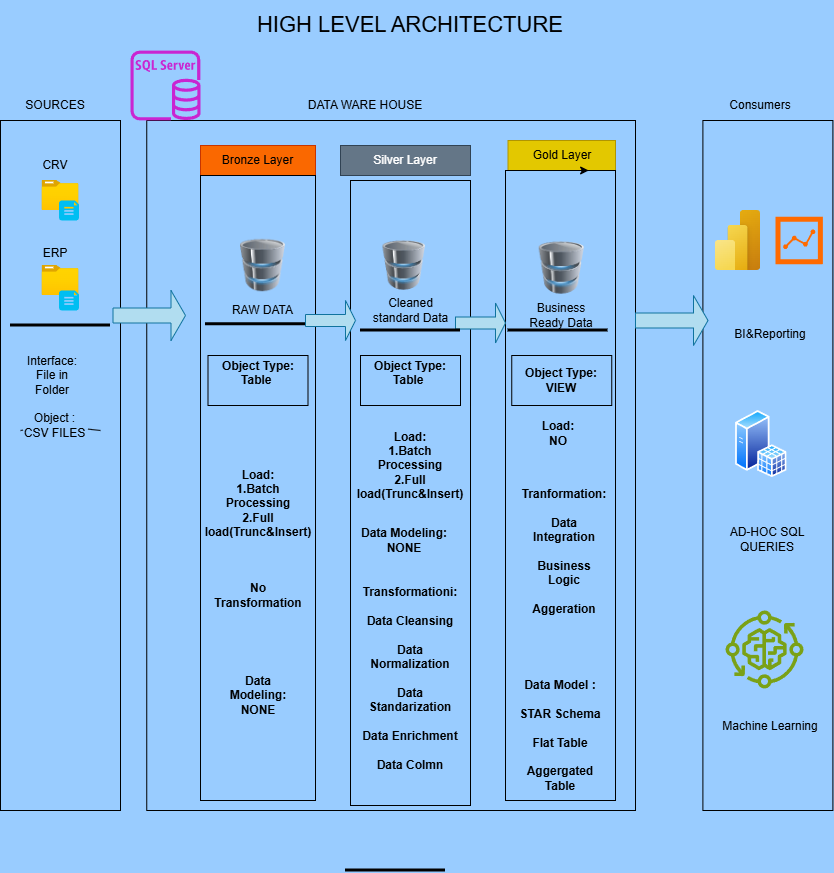

The diagram above was exported from draw.io. Its source (the exported page's mxGraphModel, read from the mxfile embedded in the PNG):
<mxGraphModel dx="1688" dy="860" grid="0" gridSize="10" guides="1" tooltips="1" connect="1" arrows="1" fold="1" page="0" pageScale="1" pageWidth="850" pageHeight="1100" background="#99CCFF" math="0" shadow="0">
  <root>
    <mxCell id="0" />
    <mxCell id="1" parent="0" />
    <mxCell id="8_x1GeFV4aVObxMVKugc-3" parent="1" style="text;html=1;whiteSpace=wrap;align=center;verticalAlign=middle;rounded=0;" value="&lt;font style=&quot;font-size: 22px;&quot;&gt;HIGH LEVEL ARCHITECTURE&lt;/font&gt;" vertex="1">
      <mxGeometry height="50" width="310" x="150" y="10" as="geometry" />
    </mxCell>
    <mxCell id="8_x1GeFV4aVObxMVKugc-5" parent="1" style="rounded=0;whiteSpace=wrap;html=1;fillColor=none;strokeColor=none;" value="SOURCES" vertex="1">
      <mxGeometry height="50" width="70" x="-85" y="90" as="geometry" />
    </mxCell>
    <mxCell id="8_x1GeFV4aVObxMVKugc-6" parent="1" style="rounded=0;whiteSpace=wrap;html=1;fillColor=none;" value="" vertex="1">
      <mxGeometry height="690" width="488.75" x="41.25" y="130" as="geometry" />
    </mxCell>
    <mxCell id="8_x1GeFV4aVObxMVKugc-7" parent="1" style="rounded=0;whiteSpace=wrap;html=1;fillColor=none;strokeColor=none;" value="DATA WARE HOUSE" vertex="1">
      <mxGeometry height="50" width="120" x="200" y="90" as="geometry" />
    </mxCell>
    <mxCell id="8_x1GeFV4aVObxMVKugc-8" parent="1" style="rounded=0;whiteSpace=wrap;html=1;fillColor=none;" value="" vertex="1">
      <mxGeometry height="690" width="130" x="597.4" y="130" as="geometry" />
    </mxCell>
    <mxCell id="8_x1GeFV4aVObxMVKugc-9" parent="1" style="rounded=0;whiteSpace=wrap;html=1;fillColor=none;strokeColor=none;" value="Consumers" vertex="1">
      <mxGeometry height="50" width="70" x="620" y="90" as="geometry" />
    </mxCell>
    <mxCell id="8_x1GeFV4aVObxMVKugc-10" parent="1" style="rounded=0;whiteSpace=wrap;html=1;fillColor=#fa6800;fontColor=#000000;strokeColor=#C73500;" value="Bronze Layer" vertex="1">
      <mxGeometry height="30" width="115" x="95" y="155" as="geometry" />
    </mxCell>
    <mxCell id="8_x1GeFV4aVObxMVKugc-12" parent="1" style="rounded=0;whiteSpace=wrap;html=1;fillColor=none;" value="" vertex="1">
      <mxGeometry height="625" width="115" x="95" y="185" as="geometry" />
    </mxCell>
    <mxCell id="8_x1GeFV4aVObxMVKugc-15" parent="1" style="rounded=0;whiteSpace=wrap;html=1;fillColor=#647687;fontColor=#ffffff;strokeColor=#314354;" value="Silver Layer" vertex="1">
      <mxGeometry height="30" width="130" x="235" y="155" as="geometry" />
    </mxCell>
    <mxCell id="8_x1GeFV4aVObxMVKugc-16" parent="1" style="rounded=0;whiteSpace=wrap;html=1;fillColor=#e3c800;fontColor=#000000;strokeColor=#B09500;" value="Gold Layer" vertex="1">
      <mxGeometry height="30" width="107.5" x="402.5" y="150" as="geometry" />
    </mxCell>
    <mxCell id="8_x1GeFV4aVObxMVKugc-17" parent="1" style="rounded=0;whiteSpace=wrap;html=1;fillColor=none;" value="" vertex="1">
      <mxGeometry height="625" width="120" x="245" y="190" as="geometry" />
    </mxCell>
    <mxCell id="8_x1GeFV4aVObxMVKugc-18" parent="1" style="rounded=0;whiteSpace=wrap;html=1;fillColor=none;" value="" vertex="1">
      <mxGeometry height="630" width="110" x="400" y="180" as="geometry" />
    </mxCell>
    <mxCell id="8_x1GeFV4aVObxMVKugc-43" parent="1" style="image;html=1;image=img/lib/clip_art/computers/Database_128x128.png;labelBackgroundColor=#fa6800;fontColor=#000000;labelBorderColor=#C73500;" value="" vertex="1">
      <mxGeometry height="60" width="45" x="135" y="245" as="geometry" />
    </mxCell>
    <mxCell id="8_x1GeFV4aVObxMVKugc-44" parent="1" style="image;html=1;image=img/lib/clip_art/computers/Database_128x128.png" value="" vertex="1">
      <mxGeometry height="60" width="42.5" x="277.5" y="245" as="geometry" />
    </mxCell>
    <mxCell id="8_x1GeFV4aVObxMVKugc-45" parent="1" style="image;html=1;image=img/lib/clip_art/computers/Database_128x128.png" value="" vertex="1">
      <mxGeometry height="65" width="45" x="433.75" y="245" as="geometry" />
    </mxCell>
    <mxCell id="8_x1GeFV4aVObxMVKugc-47" parent="1" style="image;aspect=fixed;html=1;points=[];align=center;fontSize=12;image=img/lib/azure2/general/Folder_Blank.svg;imageBackground=none;fontColor=light-dark(#000000,#0000FF);" value="" vertex="1">
      <mxGeometry height="30" width="36.96" x="-63.480000000000004" y="190" as="geometry" />
    </mxCell>
    <mxCell id="8_x1GeFV4aVObxMVKugc-48" parent="1" style="verticalLabelPosition=bottom;html=1;verticalAlign=top;align=center;strokeColor=none;fillColor=#00BEF2;shape=mxgraph.azure.file_2;pointerEvents=1;" value="" vertex="1">
      <mxGeometry height="20" width="20" x="-46.52" y="210" as="geometry" />
    </mxCell>
    <mxCell id="8_x1GeFV4aVObxMVKugc-51" parent="1" style="image;aspect=fixed;html=1;points=[];align=center;fontSize=12;image=img/lib/azure2/general/Folder_Blank.svg;imageBackground=none;fontColor=light-dark(#000000,#0000FF);" value="" vertex="1">
      <mxGeometry height="30" width="36.96" x="-63.480000000000004" y="275" as="geometry" />
    </mxCell>
    <mxCell id="8_x1GeFV4aVObxMVKugc-53" parent="1" style="text;html=1;whiteSpace=wrap;strokeColor=none;fillColor=none;align=center;verticalAlign=middle;rounded=0;" value="ERP" vertex="1">
      <mxGeometry height="25" width="60" x="-80" y="250" as="geometry" />
    </mxCell>
    <mxCell id="8_x1GeFV4aVObxMVKugc-54" edge="1" parent="1" source="8_x1GeFV4aVObxMVKugc-55" style="endArrow=none;html=1;rounded=0;" value="">
      <mxGeometry height="50" relative="1" width="50" as="geometry">
        <mxPoint x="-85" y="440" as="sourcePoint" />
        <mxPoint x="-5" y="440" as="targetPoint" />
      </mxGeometry>
    </mxCell>
    <mxCell id="8_x1GeFV4aVObxMVKugc-56" parent="1" style="text;html=1;whiteSpace=wrap;strokeColor=none;fillColor=none;align=center;verticalAlign=middle;rounded=0;" value="Interface:&lt;div&gt;File in Folder&lt;/div&gt;" vertex="1">
      <mxGeometry height="70" width="60" x="-82.5" y="350" as="geometry" />
    </mxCell>
    <mxCell id="8_x1GeFV4aVObxMVKugc-59" edge="1" parent="1" source="8_x1GeFV4aVObxMVKugc-16" style="edgeStyle=orthogonalEdgeStyle;rounded=0;orthogonalLoop=1;jettySize=auto;html=1;exitX=0.5;exitY=1;exitDx=0;exitDy=0;entryX=0.75;entryY=1;entryDx=0;entryDy=0;" target="8_x1GeFV4aVObxMVKugc-16">
      <mxGeometry relative="1" as="geometry" />
    </mxCell>
    <mxCell id="8_x1GeFV4aVObxMVKugc-69" parent="1" style="verticalLabelPosition=bottom;html=1;verticalAlign=top;align=center;strokeColor=none;fillColor=#00BEF2;shape=mxgraph.azure.file_2;pointerEvents=1;" value="" vertex="1">
      <mxGeometry height="20" width="20" x="-46.52" y="300" as="geometry" />
    </mxCell>
    <mxCell id="8_x1GeFV4aVObxMVKugc-70" edge="1" parent="1" style="endArrow=none;html=1;rounded=0;" target="8_x1GeFV4aVObxMVKugc-55" value="">
      <mxGeometry height="50" relative="1" width="50" as="geometry">
        <mxPoint x="-85" y="440" as="sourcePoint" />
        <mxPoint x="-5" y="440" as="targetPoint" />
      </mxGeometry>
    </mxCell>
    <mxCell id="8_x1GeFV4aVObxMVKugc-55" parent="1" style="text;html=1;whiteSpace=wrap;strokeColor=none;fillColor=none;align=center;verticalAlign=middle;rounded=0;" value="Object : CSV FILES" vertex="1">
      <mxGeometry height="60" width="65" x="-82.5" y="405" as="geometry" />
    </mxCell>
    <mxCell id="8_x1GeFV4aVObxMVKugc-71" parent="1" style="text;html=1;whiteSpace=wrap;strokeColor=none;fillColor=none;align=center;verticalAlign=middle;rounded=0;" value="CRV" vertex="1">
      <mxGeometry height="30" width="60" x="-80" y="160" as="geometry" />
    </mxCell>
    <mxCell id="8_x1GeFV4aVObxMVKugc-72" parent="1" style="rounded=0;whiteSpace=wrap;html=1;fillColor=none;" value="" vertex="1">
      <mxGeometry height="690" width="120" x="-105" y="130" as="geometry" />
    </mxCell>
    <mxCell id="8_x1GeFV4aVObxMVKugc-74" parent="1" style="shape=singleArrow;whiteSpace=wrap;html=1;fillColor=#b1ddf0;strokeColor=#10739e;" value="" vertex="1">
      <mxGeometry height="50" width="72.5" x="7.5" y="300" as="geometry" />
    </mxCell>
    <mxCell id="8_x1GeFV4aVObxMVKugc-76" parent="1" style="shape=singleArrow;whiteSpace=wrap;html=1;fillColor=#b1ddf0;strokeColor=#10739e;" value="" vertex="1">
      <mxGeometry height="40" width="50" x="200" y="310" as="geometry" />
    </mxCell>
    <mxCell id="8_x1GeFV4aVObxMVKugc-77" parent="1" style="shape=singleArrow;whiteSpace=wrap;html=1;fillColor=#b1ddf0;strokeColor=#10739e;" value="" vertex="1">
      <mxGeometry height="40" width="50" x="350" y="312.5" as="geometry" />
    </mxCell>
    <mxCell id="8_x1GeFV4aVObxMVKugc-78" parent="1" style="shape=singleArrow;whiteSpace=wrap;html=1;fillColor=#b1ddf0;strokeColor=#10739e;" value="" vertex="1">
      <mxGeometry height="50" width="72.5" x="530" y="305" as="geometry" />
    </mxCell>
    <mxCell id="8_x1GeFV4aVObxMVKugc-79" parent="1" style="text;html=1;whiteSpace=wrap;strokeColor=none;fillColor=none;align=center;verticalAlign=middle;rounded=0;" value="RAW DATA" vertex="1">
      <mxGeometry height="30" width="85" x="115" y="305" as="geometry" />
    </mxCell>
    <mxCell id="8_x1GeFV4aVObxMVKugc-80" parent="1" style="text;html=1;whiteSpace=wrap;strokeColor=none;fillColor=none;align=center;verticalAlign=middle;rounded=0;" value="Cleaned standard Data" vertex="1">
      <mxGeometry height="30" width="85" x="262.5" y="305" as="geometry" />
    </mxCell>
    <mxCell id="8_x1GeFV4aVObxMVKugc-81" parent="1" style="text;html=1;whiteSpace=wrap;strokeColor=none;fillColor=none;align=center;verticalAlign=middle;rounded=0;" value="Business Ready Data" vertex="1">
      <mxGeometry height="30" width="70" x="421.25" y="310" as="geometry" />
    </mxCell>
    <mxCell id="8_x1GeFV4aVObxMVKugc-86" edge="1" parent="1" style="endArrow=none;html=1;rounded=0;strokeWidth=3;" value="">
      <mxGeometry height="50" relative="1" width="50" as="geometry">
        <mxPoint x="240" y="880" as="sourcePoint" />
        <mxPoint x="340" y="880" as="targetPoint" />
      </mxGeometry>
    </mxCell>
    <mxCell id="8_x1GeFV4aVObxMVKugc-88" edge="1" parent="1" style="endArrow=none;html=1;rounded=0;strokeWidth=3;" value="">
      <mxGeometry height="50" relative="1" width="50" as="geometry">
        <mxPoint x="-95" y="335" as="sourcePoint" />
        <mxPoint x="5" y="335" as="targetPoint" />
      </mxGeometry>
    </mxCell>
    <mxCell id="8_x1GeFV4aVObxMVKugc-89" edge="1" parent="1" style="endArrow=none;html=1;rounded=0;strokeWidth=3;" value="">
      <mxGeometry height="50" relative="1" width="50" as="geometry">
        <mxPoint x="100" y="333.75" as="sourcePoint" />
        <mxPoint x="200" y="333.75" as="targetPoint" />
      </mxGeometry>
    </mxCell>
    <mxCell id="8_x1GeFV4aVObxMVKugc-90" edge="1" parent="1" style="endArrow=none;html=1;rounded=0;strokeWidth=3;" value="">
      <mxGeometry height="50" relative="1" width="50" as="geometry">
        <mxPoint x="255" y="340" as="sourcePoint" />
        <mxPoint x="355" y="340" as="targetPoint" />
      </mxGeometry>
    </mxCell>
    <mxCell id="8_x1GeFV4aVObxMVKugc-91" edge="1" parent="1" style="endArrow=none;html=1;rounded=0;strokeWidth=3;" value="">
      <mxGeometry height="50" relative="1" width="50" as="geometry">
        <mxPoint x="402.5" y="340" as="sourcePoint" />
        <mxPoint x="502.5" y="340" as="targetPoint" />
      </mxGeometry>
    </mxCell>
    <mxCell id="8_x1GeFV4aVObxMVKugc-93" parent="1" style="text;html=1;whiteSpace=wrap;strokeColor=default;fillColor=none;align=center;verticalAlign=middle;rounded=0;" value="&lt;b&gt;Object Type:&lt;/b&gt;&lt;div&gt;&lt;b&gt;Table&amp;nbsp;&lt;/b&gt;&lt;/div&gt;&lt;div&gt;&lt;br&gt;&lt;/div&gt;" vertex="1">
      <mxGeometry height="50" width="100" x="102.5" y="365" as="geometry" />
    </mxCell>
    <mxCell id="8_x1GeFV4aVObxMVKugc-95" parent="1" style="text;html=1;whiteSpace=wrap;strokeColor=none;fillColor=none;align=center;verticalAlign=middle;rounded=0;" value="&lt;div&gt;&lt;b&gt;Load:&lt;/b&gt;&lt;/div&gt;&lt;div&gt;&lt;b&gt;1.Batch Processing&lt;/b&gt;&lt;/div&gt;&lt;div&gt;&lt;b&gt;2.Full load(Trunc&amp;amp;Insert)&lt;/b&gt;&lt;/div&gt;" vertex="1">
      <mxGeometry height="95" width="100" x="102.5" y="465" as="geometry" />
    </mxCell>
    <mxCell id="8_x1GeFV4aVObxMVKugc-96" parent="1" style="text;html=1;whiteSpace=wrap;strokeColor=none;fillColor=none;align=center;verticalAlign=middle;rounded=0;" value="&lt;b&gt;No Transformation&lt;/b&gt;" vertex="1">
      <mxGeometry height="30" width="60" x="122.5" y="590" as="geometry" />
    </mxCell>
    <mxCell id="8_x1GeFV4aVObxMVKugc-98" parent="1" style="text;html=1;whiteSpace=wrap;strokeColor=none;fillColor=none;align=center;verticalAlign=middle;rounded=0;" value="&lt;b&gt;Data Modeling:&lt;/b&gt;&lt;div&gt;&lt;b&gt;NONE&lt;/b&gt;&lt;/div&gt;" vertex="1">
      <mxGeometry height="30" width="60" x="122.5" y="690" as="geometry" />
    </mxCell>
    <mxCell id="8_x1GeFV4aVObxMVKugc-100" parent="1" style="text;html=1;whiteSpace=wrap;strokeColor=default;fillColor=none;align=center;verticalAlign=middle;rounded=0;" value="&lt;b&gt;Object Type:&lt;/b&gt;&lt;div&gt;&lt;b&gt;Table&amp;nbsp;&lt;/b&gt;&lt;/div&gt;&lt;div&gt;&lt;br&gt;&lt;/div&gt;" vertex="1">
      <mxGeometry height="50" width="100" x="255" y="365" as="geometry" />
    </mxCell>
    <mxCell id="8_x1GeFV4aVObxMVKugc-101" parent="1" style="text;html=1;whiteSpace=wrap;strokeColor=none;fillColor=none;align=center;verticalAlign=middle;rounded=0;" value="&lt;div&gt;&lt;b&gt;Load:&lt;/b&gt;&lt;/div&gt;&lt;div&gt;&lt;b&gt;1.Batch Processing&lt;/b&gt;&lt;/div&gt;&lt;div&gt;&lt;b&gt;2.Full load(Trunc&amp;amp;Insert)&lt;/b&gt;&lt;/div&gt;" vertex="1">
      <mxGeometry height="95" width="100" x="255" y="427.5" as="geometry" />
    </mxCell>
    <mxCell id="8_x1GeFV4aVObxMVKugc-102" parent="1" style="text;html=1;whiteSpace=wrap;strokeColor=none;fillColor=none;align=center;verticalAlign=middle;rounded=0;" value="&lt;b&gt;Data Modeling:&lt;/b&gt;&lt;div&gt;&lt;b&gt;NONE&lt;/b&gt;&lt;/div&gt;" vertex="1">
      <mxGeometry height="30" width="87.5" x="255" y="535" as="geometry" />
    </mxCell>
    <mxCell id="8_x1GeFV4aVObxMVKugc-103" parent="1" style="text;html=1;whiteSpace=wrap;strokeColor=none;fillColor=none;align=center;verticalAlign=middle;rounded=0;" value="&lt;b&gt;Transformationi:&lt;/b&gt;&lt;div&gt;&lt;b&gt;&lt;br&gt;&lt;/b&gt;&lt;div&gt;&lt;b&gt;Data Cleansing&lt;/b&gt;&lt;/div&gt;&lt;div&gt;&lt;b&gt;&lt;br&gt;&lt;/b&gt;&lt;/div&gt;&lt;div&gt;&lt;b&gt;Data Normalization&lt;/b&gt;&lt;/div&gt;&lt;div&gt;&lt;b&gt;&lt;br&gt;&lt;/b&gt;&lt;/div&gt;&lt;div&gt;&lt;b&gt;Data Standarization&lt;/b&gt;&lt;/div&gt;&lt;div&gt;&lt;b&gt;&lt;br&gt;&lt;/b&gt;&lt;/div&gt;&lt;div&gt;&lt;b&gt;Data Enrichment&lt;/b&gt;&lt;/div&gt;&lt;div&gt;&lt;b&gt;&lt;br&gt;&lt;/b&gt;&lt;/div&gt;&lt;/div&gt;&lt;div&gt;&lt;b&gt;Data Colmn&lt;/b&gt;&lt;/div&gt;" vertex="1">
      <mxGeometry height="230" width="100" x="255" y="573" as="geometry" />
    </mxCell>
    <mxCell id="8_x1GeFV4aVObxMVKugc-106" parent="1" style="text;html=1;whiteSpace=wrap;strokeColor=default;fillColor=none;align=center;verticalAlign=middle;rounded=0;" value="&lt;b&gt;Object Type:&lt;/b&gt;&lt;div&gt;&lt;b&gt;VIEW&lt;/b&gt;&lt;/div&gt;" vertex="1">
      <mxGeometry height="50" width="100" x="406.25" y="365" as="geometry" />
    </mxCell>
    <mxCell id="8_x1GeFV4aVObxMVKugc-107" parent="1" style="text;html=1;whiteSpace=wrap;strokeColor=none;fillColor=none;align=center;verticalAlign=middle;rounded=0;" value="&lt;b&gt;Load:&lt;/b&gt;&lt;div&gt;&lt;b&gt;NO&lt;/b&gt;&lt;/div&gt;" vertex="1">
      <mxGeometry height="65" width="100" x="402.5" y="410" as="geometry" />
    </mxCell>
    <mxCell id="8_x1GeFV4aVObxMVKugc-109" parent="1" style="text;html=1;whiteSpace=wrap;strokeColor=none;fillColor=none;align=center;verticalAlign=middle;rounded=0;" value="&lt;b&gt;Tranformation:&lt;/b&gt;&lt;div&gt;&lt;b&gt;&lt;br&gt;&lt;/b&gt;&lt;div&gt;&lt;b&gt;Data Integration&lt;/b&gt;&lt;/div&gt;&lt;div&gt;&lt;b&gt;&lt;br&gt;&lt;/b&gt;&lt;/div&gt;&lt;div&gt;&lt;b&gt;Business Logic&lt;/b&gt;&lt;/div&gt;&lt;div&gt;&lt;b&gt;&lt;br&gt;&lt;/b&gt;&lt;/div&gt;&lt;div&gt;&lt;b&gt;Aggeration&lt;/b&gt;&lt;/div&gt;&lt;div&gt;&lt;b&gt;&lt;br&gt;&lt;/b&gt;&lt;/div&gt;&lt;div&gt;&lt;b&gt;&lt;br&gt;&lt;/b&gt;&lt;/div&gt;&lt;div&gt;&lt;b&gt;&lt;br&gt;&lt;/b&gt;&lt;/div&gt;&lt;div&gt;&lt;b&gt;&lt;br&gt;&lt;/b&gt;&lt;/div&gt;&lt;/div&gt;" vertex="1">
      <mxGeometry height="40" width="87.5" x="415" y="570" as="geometry" />
    </mxCell>
    <mxCell id="8_x1GeFV4aVObxMVKugc-111" parent="1" style="text;html=1;whiteSpace=wrap;strokeColor=none;fillColor=none;align=center;verticalAlign=middle;rounded=0;" value="&lt;div&gt;&lt;div&gt;&lt;b&gt;Data Model :&lt;/b&gt;&lt;/div&gt;&lt;/div&gt;&lt;div&gt;&lt;b&gt;&lt;br&gt;STAR Schema&lt;/b&gt;&lt;/div&gt;&lt;div&gt;&lt;b&gt;&lt;br&gt;&lt;/b&gt;&lt;/div&gt;&lt;div&gt;&lt;b&gt;Flat Table&lt;/b&gt;&lt;/div&gt;&lt;div&gt;&lt;b&gt;&lt;br&gt;&lt;/b&gt;&lt;/div&gt;&lt;div&gt;&lt;b&gt;Aggergated Table&lt;/b&gt;&lt;/div&gt;" vertex="1">
      <mxGeometry height="30" width="87.5" x="411.25" y="730" as="geometry" />
    </mxCell>
    <mxCell id="8_x1GeFV4aVObxMVKugc-112" parent="1" style="image;aspect=fixed;html=1;points=[];align=center;fontSize=12;image=img/lib/azure2/power_platform/PowerBI.svg;" value="" vertex="1">
      <mxGeometry height="60" width="45" x="610" y="220" as="geometry" />
    </mxCell>
    <mxCell id="8_x1GeFV4aVObxMVKugc-113" parent="1" style="points=[];aspect=fixed;html=1;align=center;shadow=0;dashed=0;fillColor=#FF6A00;strokeColor=none;shape=mxgraph.alibaba_cloud.nlp-sa_sentiment_analysis;" value="" vertex="1">
      <mxGeometry height="47.400000000000006" width="47.400000000000006" x="670" y="226.3" as="geometry" />
    </mxCell>
    <mxCell id="8_x1GeFV4aVObxMVKugc-116" parent="1" style="image;aspect=fixed;perimeter=ellipsePerimeter;html=1;align=center;shadow=0;dashed=0;spacingTop=3;image=img/lib/active_directory/sql_server.svg;" value="" vertex="1">
      <mxGeometry height="67.08" width="51.65" x="630" y="420" as="geometry" />
    </mxCell>
    <mxCell id="8_x1GeFV4aVObxMVKugc-117" parent="1" style="sketch=0;outlineConnect=0;fontColor=#232F3E;gradientColor=none;fillColor=#7AA116;strokeColor=none;dashed=0;verticalLabelPosition=bottom;verticalAlign=top;align=center;html=1;fontSize=12;fontStyle=0;aspect=fixed;pointerEvents=1;shape=mxgraph.aws4.iot_greengrass_component_machine_learning;" value="" vertex="1">
      <mxGeometry height="78" width="78" x="620" y="620" as="geometry" />
    </mxCell>
    <mxCell id="8_x1GeFV4aVObxMVKugc-118" parent="1" style="text;html=1;whiteSpace=wrap;strokeColor=none;fillColor=none;align=center;verticalAlign=middle;rounded=0;" value="BI&amp;amp;Reporting" vertex="1">
      <mxGeometry height="52.5" width="110" x="610" y="317.5" as="geometry" />
    </mxCell>
    <mxCell id="8_x1GeFV4aVObxMVKugc-119" parent="1" style="text;html=1;whiteSpace=wrap;strokeColor=none;fillColor=none;align=center;verticalAlign=middle;rounded=0;" value="AD-HOC SQL QUERIES" vertex="1">
      <mxGeometry height="52.5" width="110" x="607.4" y="522.5" as="geometry" />
    </mxCell>
    <mxCell id="8_x1GeFV4aVObxMVKugc-120" parent="1" style="text;html=1;whiteSpace=wrap;strokeColor=none;fillColor=none;align=center;verticalAlign=middle;rounded=0;" value="Machine Learning" vertex="1">
      <mxGeometry height="52.5" width="110" x="610" y="710" as="geometry" />
    </mxCell>
    <mxCell id="8_x1GeFV4aVObxMVKugc-121" parent="1" style="sketch=0;outlineConnect=0;fontColor=#232F3E;gradientColor=none;fillColor=#C925D1;strokeColor=none;dashed=0;verticalLabelPosition=bottom;verticalAlign=top;align=center;html=1;fontSize=12;fontStyle=0;aspect=fixed;pointerEvents=1;shape=mxgraph.aws4.rds_sql_server_instance;" value="" vertex="1">
      <mxGeometry height="70" width="70" x="25" y="60" as="geometry" />
    </mxCell>
  </root>
</mxGraphModel>